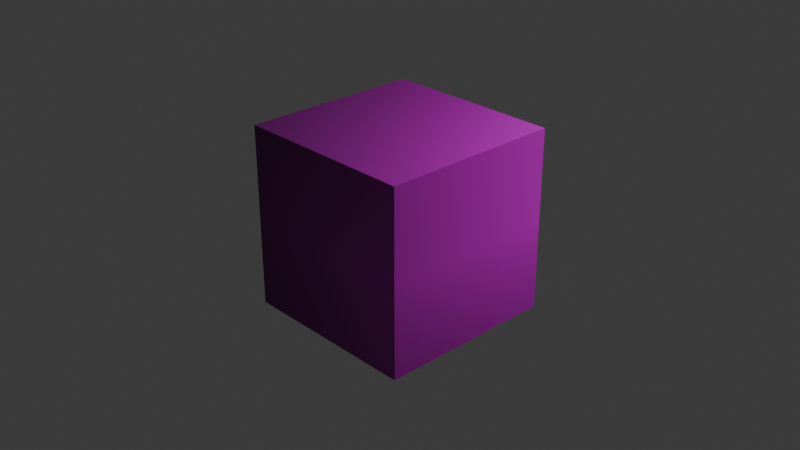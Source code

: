 # Source: TexDice.blend  (saved by Blender 4.3.34; exported with 4.5.12 LTS)
import bpy
from mathutils import Matrix  # noqa: F401  (used for matrix-valued properties, if any)

bpy.ops.wm.read_factory_settings(use_empty=True)
scene = bpy.context.scene
scene.name = 'Scene'

# ---- collections
col_collection = bpy.data.collections.new('Collection'); scene.collection.children.link(col_collection)

# ---- images (referenced by path relative to the original .blend; pixels are not part of the script)
import os
ASSET_DIR = os.environ.get("B2B_ASSET_DIR", "")  # directory of the original .blend (textures are referenced by path, not embedded)
HERE = os.path.dirname(os.path.abspath(__file__))  # packed textures are extracted next to this script under _unpacked/

def load_image(name, relpath, width, height, colorspace="sRGB"):
    """Load a texture the original file referenced (path relative to the .blend, or extracted next to this script)."""
    p = next((c for c in (os.path.join(HERE, relpath), os.path.join(ASSET_DIR, relpath)) if relpath and os.path.exists(c)), "")
    if p:
        img = bpy.data.images.load(p, check_existing=True)
        img.name = name
    else:  # same state as the original file: an image datablock whose file is absent (Cycles renders it pink)
        img = bpy.data.images.new(name, width, height)
        img.source = "FILE"
        img.filepath = "//" + (relpath or name)
    img.colorspace_settings.name = colorspace
    return img
img_texdice_dds = load_image('TexDice.dds', 'textures/TexDice.dds', 1024, 1024, 'sRGB')

# ---- materials (node trees are filled in below, after node groups)
mat_x = bpy.data.materials.new('マテリアル')
mat_x.preview_render_type = 'CUBE'

# ---- material node trees
mat_x.use_nodes = True; mat_x.node_tree.nodes.clear()
_N = mat_x.node_tree.nodes; _L = mat_x.node_tree.links
n0 = _N.new('ShaderNodeBsdfPrincipled'); n0.name = 'プリンシプルBSDF'; n0.location = (-200, 100)
n1 = _N.new('ShaderNodeOutputMaterial'); n1.name = 'マテリアル出力'; n1.location = (200, 100)
n2 = _N.new('ShaderNodeTexImage'); n2.name = '画像テクスチャ'; n2.location = (-490, 71)
n2.image = img_texdice_dds
n2.extension = 'CLIP'
_L.new(n0.outputs[0], n1.inputs[0])
_L.new(n2.outputs[0], n0.inputs[0])
n1.is_active_output = True

# ---- world
world_world = bpy.data.worlds.new('World'); scene.world = world_world
world_world.use_nodes = True; world_world.node_tree.nodes.clear()
_N = world_world.node_tree.nodes; _L = world_world.node_tree.links
n0 = _N.new('ShaderNodeOutputWorld'); n0.name = 'World Output'; n0.location = (200, 100)
n1 = _N.new('ShaderNodeBackground'); n1.name = 'Background'; n1.location = (-200, 100)
n1.inputs[0].default_value = (0.05088, 0.05088, 0.05088, 1.0)
_L.new(n1.outputs[0], n0.inputs[0])
n0.is_active_output = True
world_world.color = (0.05088, 0.05088, 0.05088)
world_world.sun_shadow_jitter_overblur = 0.0

# ---- cameras
cam_camera = bpy.data.cameras.new('Camera')
cam_camera.clip_end = 100.0
cam_camera.ortho_scale = 7.314

# ---- lights
light_light = bpy.data.lights.new('Light', 'POINT')
light_light.energy = 1000.0
light_light.shadow_soft_size = 0.1

# ---- meshes
me_cube = bpy.data.meshes.new('Cube')
me_cube.from_pydata([(1.0, 1.0, 1.0), (1.0, 1.0, -1.0), (1.0, -1.0, 1.0), (1.0, -1.0, -1.0), (-1.0, 1.0, 1.0), (-1.0, 1.0, -1.0), (-1.0, -1.0, 1.0), (-1.0, -1.0, -1.0)], [], [(0, 4, 6, 2), (3, 2, 6, 7), (7, 6, 4, 5), (5, 1, 3, 7), (1, 0, 2, 3), (5, 4, 0, 1)])
_uv = me_cube.uv_layers.new(name='UVMap')
_uv.uv.foreach_set('vector', [0.625, 0.5, 0.875, 0.5, 0.875, 0.75, 0.625, 0.75, 0.375, 0.75, 0.625, 0.75, 0.625, 1.0, 0.375, 1.0, 0.375, 0.0, 0.625, 0.0, 0.625, 0.25, 0.375, 0.25, 0.125, 0.5, 0.375, 0.5, 0.375, 0.75, 0.125, 0.75, 0.375, 0.5, 0.625, 0.5, 0.625, 0.75, 0.375, 0.75, 0.375, 0.25, 0.625, 0.25, 0.625, 0.5, 0.375, 0.5])
me_cube.materials.append(mat_x)
me_cube.use_mirror_vertex_groups = False
me_cube.update()

# ---- objects
ob_cube = bpy.data.objects.new('Cube', me_cube)
ob_light = bpy.data.objects.new('Light', light_light)
ob_camera = bpy.data.objects.new('Camera', cam_camera)

# ---- transforms, parenting, visibility, modifiers, constraints
ob_cube.location = (0.0, 0.0, 0.0)
ob_cube.lock_rotations_4d = False
ob_cube.empty_display_type = 'ARROWS'
ob_cube.lineart.crease_threshold = 0.0
ob_light.location = (4.076, 1.005, 5.904)
ob_light.rotation_euler = (0.6503, 0.05522, 1.866)
ob_light.lock_rotations_4d = False
ob_light.empty_display_type = 'ARROWS'
ob_light.color = (0.0, 0.0, 0.0, 0.0)
ob_light.lineart.crease_threshold = 0.0
ob_camera.location = (7.359, -6.926, 4.958)
ob_camera.rotation_euler = (1.109, 0.0, 0.8149)
ob_camera.lock_rotations_4d = False
ob_camera.empty_display_type = 'ARROWS'
ob_camera.color = (0.0, 0.0, 0.0, 0.0)
ob_camera.display_type = 'WIRE'
ob_camera.lineart.crease_threshold = 0.0

# ---- collection membership
col_collection.objects.link(ob_cube)
col_collection.objects.link(ob_light)
col_collection.objects.link(ob_camera)

# ---- scene / render settings (as saved in the file)
scene.camera = ob_camera
scene.frame_start = 1; scene.frame_end = 250; scene.frame_set(2)
scene.render.engine = 'BLENDER_EEVEE_NEXT'
bpy.context.view_layer.update()
